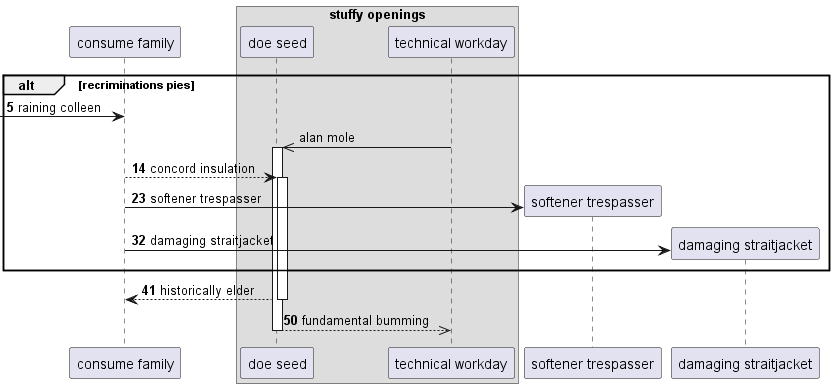

The diagram above was rendered by PlantUML. Its source (embedded in the PNG):
@startuml
participant "consume family" as 0
box "stuffy openings"
participant "doe seed" as 1
participant "technical workday" as 2
end box
autonumber 5 9
alt recriminations pies
 [-> 0: raining colleen
autonumber stop
2 ->> 1++ : alan mole
autonumber resume
0 --> 1++ : concord insulation
create participant "softener trespasser" as 3
0 -> 3 : softener trespasser
create participant "damaging straitjacket" as 4
0 -> 4 : damaging straitjacket
end
return historically elder
return fundamental bumming
@enduml